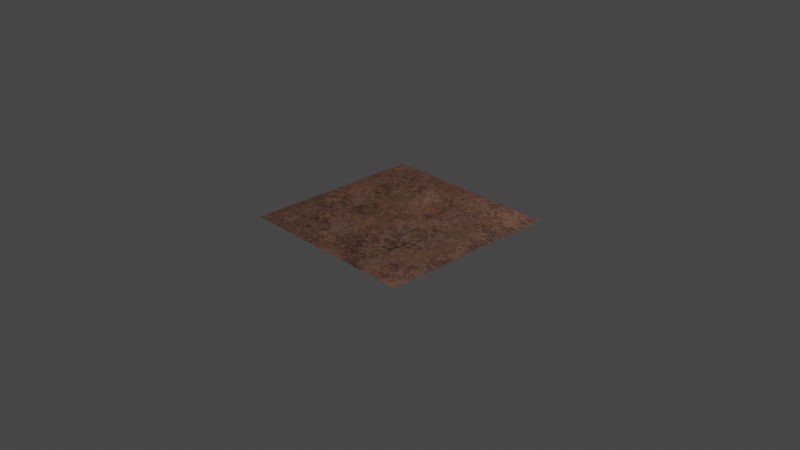 # Source: basic_stone.blend  (saved by Blender 4.0.36; exported with 4.5.12 LTS)
import bpy
from mathutils import Matrix  # noqa: F401  (used for matrix-valued properties, if any)

bpy.ops.wm.read_factory_settings(use_empty=True)
scene = bpy.context.scene
scene.name = 'Scene'

# ---- collections
col_collection = bpy.data.collections.new('Collection'); scene.collection.children.link(col_collection)

# ---- materials (node trees are filled in below, after node groups)
mat_basic_stone_03 = bpy.data.materials.new('basic_stone_03')
mat_basic_stone_03.use_transparent_shadow = False

# ---- node groups
ng_normal_bake_052 = bpy.data.node_groups.new('normal_bake.052', 'ShaderNodeTree')
_s = ng_normal_bake_052.interface.new_socket(name='Vector', in_out='OUTPUT', socket_type='NodeSocketVector')
_s = ng_normal_bake_052.interface.new_socket(name='Color', in_out='INPUT', socket_type='NodeSocketVector')
_s.hide_value = True
_N = ng_normal_bake_052.nodes; _L = ng_normal_bake_052.links
n0 = _N.new('ShaderNodeVectorMath'); n0.name = 'Vector Math.001'; n0.location = (-4, -55)
n0.operation = 'DOT_PRODUCT'
n1 = _N.new('ShaderNodeVectorMath'); n1.name = 'Vector Math.005'; n1.location = (-264, -55)
n1.operation = 'CROSS_PRODUCT'
n2 = _N.new('NodeReroute'); n2.name = 'Reroute'; n2.location = (-85, 62)
n2.width = 16
n2.socket_idname = 'NodeSocketVector'
n3 = _N.new('ShaderNodeNewGeometry'); n3.name = 'Geometry'; n3.location = (-577, -273)
n4 = _N.new('ShaderNodeTangent'); n4.name = 'Tangent'; n4.location = (-579, 25)
n4.width = 232
n4.direction_type = 'UV_MAP'
n5 = _N.new('NodeGroupInput'); n5.name = 'Group Input'; n5.location = (-552, 105)
n6 = _N.new('ShaderNodeMath'); n6.name = 'Math'; n6.location = (174, -29)
n6.operation = 'MULTIPLY'
n6.inputs[1].default_value = -1.0
n7 = _N.new('ShaderNodeCombineXYZ'); n7.name = 'Combine XYZ'; n7.location = (484, -31)
n8 = _N.new('ShaderNodeVectorMath'); n8.name = 'Vector Math.002'; n8.location = (-3, -240)
n8.operation = 'DOT_PRODUCT'
n9 = _N.new('ShaderNodeVectorMath'); n9.name = 'Vector Math.004'; n9.location = (670, -109)
n9.hide = True
n9.inputs[1].default_value = (0.5, 0.5, 0.5)
n10 = _N.new('ShaderNodeVectorMath'); n10.name = 'Vector Math.003'; n10.location = (670, -74)
n10.hide = True
n10.operation = 'SCALE'
n10.inputs[3].default_value = 0.5
n11 = _N.new('ShaderNodeVectorMath'); n11.name = 'Vector Math'; n11.location = (-2, 101)
n11.operation = 'DOT_PRODUCT'
n12 = _N.new('NodeGroupOutput'); n12.name = 'Group Output'; n12.location = (878, -85)
_L.new(n11.outputs[1], n7.inputs[0])
_L.new(n6.outputs[0], n7.inputs[1])
_L.new(n8.outputs[1], n7.inputs[2])
_L.new(n2.outputs[0], n11.inputs[0])
_L.new(n2.outputs[0], n0.inputs[0])
_L.new(n2.outputs[0], n8.inputs[0])
_L.new(n4.outputs[0], n1.inputs[0])
_L.new(n3.outputs[1], n1.inputs[1])
_L.new(n4.outputs[0], n11.inputs[1])
_L.new(n1.outputs[0], n0.inputs[1])
_L.new(n3.outputs[1], n8.inputs[1])
_L.new(n5.outputs[0], n2.inputs[0])
_L.new(n7.outputs[0], n10.inputs[0])
_L.new(n9.outputs[0], n12.inputs[0])
_L.new(n10.outputs[0], n9.inputs[0])
_L.new(n0.outputs[1], n6.inputs[0])
n12.is_active_output = True
ng_color_variation_003 = bpy.data.node_groups.new('color_variation.003', 'ShaderNodeTree')
_s = ng_color_variation_003.interface.new_socket(name='Color', in_out='OUTPUT', socket_type='NodeSocketColor')
_s.default_value = (0.0, 0.0, 0.0, 0.0)
_s = ng_color_variation_003.interface.new_socket(name='Color', in_out='INPUT', socket_type='NodeSocketColor')
_s.default_value = (0.8, 0.0, 0.0, 1.0)
_s = ng_color_variation_003.interface.new_socket(name='Hue', in_out='INPUT', socket_type='NodeSocketFloat')
_s.subtype = 'FACTOR'
_s.min_value = 0.0
_s.max_value = 1.0
_s = ng_color_variation_003.interface.new_socket(name='Saturation', in_out='INPUT', socket_type='NodeSocketFloat')
_s.subtype = 'FACTOR'
_s.min_value = 0.0
_s.max_value = 1.0
_s = ng_color_variation_003.interface.new_socket(name='Value', in_out='INPUT', socket_type='NodeSocketFloat')
_s.subtype = 'FACTOR'
_s.min_value = 0.0
_s.max_value = 1.0
_s = ng_color_variation_003.interface.new_socket(name='Seed', in_out='INPUT', socket_type='NodeSocketFloat')
_s.min_value = 0.0
_s.max_value = 1e+04
_s = ng_color_variation_003.interface.new_socket(name='Replace Seed', in_out='INPUT', socket_type='NodeSocketFloat')
_s.min_value = 0.0
_s.max_value = 1e+04
_s.hide_value = True
_N = ng_color_variation_003.nodes; _L = ng_color_variation_003.links
n0 = _N.new('NodeGroupOutput'); n0.name = 'Group Output'; n0.location = (479, 140)
n1 = _N.new('ShaderNodeMath'); n1.name = 'Math.002'; n1.location = (-100, 217)
n1.operation = 'MULTIPLY_ADD'
n2 = _N.new('ShaderNodeMath'); n2.name = 'Math.006'; n2.location = (-102, -149)
n2.operation = 'MULTIPLY_ADD'
n2.inputs[2].default_value = 1.0
n3 = _N.new('ShaderNodeObjectInfo'); n3.name = 'Object Info.001'; n3.location = (-1345, -256)
n3.hide = True
n4 = _N.new('ShaderNodeMath'); n4.name = 'Math.012'; n4.location = (-1348, -162)
n4.hide = True
n4.operation = 'GREATER_THAN'
n4.inputs[1].default_value = 0.0
n5 = _N.new('ShaderNodeMix'); n5.name = 'Mix'; n5.location = (-1345, -206)
n5.hide = True
n6 = _N.new('NodeGroupInput'); n6.name = 'Group Input'; n6.location = (-1568, 107)
n7 = _N.new('ShaderNodeTexWhiteNoise'); n7.name = 'White Noise Texture'; n7.location = (-1013, -269)
n7.noise_dimensions = '1D'
n8 = _N.new('ShaderNodeMapRange'); n8.name = 'Map Range'; n8.location = (-372, -141)
n8.hide = True
n8.inputs[3].default_value = -0.5
n8.inputs[4].default_value = 0.5
n9 = _N.new('ShaderNodeMath'); n9.name = 'Math.007'; n9.location = (-444, -492)
n9.hide = True
n9.operation = 'MULTIPLY_ADD'
n9.inputs[1].default_value = 2.0
n9.inputs[2].default_value = -1.0
n10 = _N.new('ShaderNodeSeparateXYZ'); n10.name = 'Separate XYZ.001'; n10.location = (-814, -275)
n11 = _N.new('ShaderNodeMath'); n11.name = 'Math.003'; n11.location = (-442, -262)
n11.operation = 'MULTIPLY_ADD'
n11.inputs[1].default_value = 2.0
n11.inputs[2].default_value = -1.0
n12 = _N.new('ShaderNodeMath'); n12.name = 'Math.005'; n12.location = (-97, 32)
n12.operation = 'MULTIPLY_ADD'
n12.inputs[2].default_value = 1.0
n13 = _N.new('ShaderNodeHueSaturation'); n13.name = 'Hue/Saturation/Value'; n13.location = (134, 80)
n14 = _N.new('ShaderNodeMath'); n14.name = 'Math'; n14.location = (-1333, -320)
n14.hide = True
_L.new(n3.outputs[5], n5.inputs[2])
_L.new(n6.outputs[5], n4.inputs[0])
_L.new(n4.outputs[0], n5.inputs[0])
_L.new(n6.outputs[5], n5.inputs[3])
_L.new(n6.outputs[0], n13.inputs[4])
_L.new(n13.outputs[0], n0.inputs[0])
_L.new(n10.outputs[0], n8.inputs[0])
_L.new(n8.outputs[0], n1.inputs[0])
_L.new(n1.outputs[0], n13.inputs[0])
_L.new(n6.outputs[1], n1.inputs[1])
_L.new(n10.outputs[1], n11.inputs[0])
_L.new(n11.outputs[0], n12.inputs[0])
_L.new(n6.outputs[2], n12.inputs[1])
_L.new(n10.outputs[2], n9.inputs[0])
_L.new(n9.outputs[0], n2.inputs[0])
_L.new(n6.outputs[3], n2.inputs[1])
_L.new(n2.outputs[0], n13.inputs[2])
_L.new(n7.outputs[1], n10.inputs[0])
_L.new(n5.outputs[0], n14.inputs[0])
_L.new(n6.outputs[4], n14.inputs[1])
_L.new(n14.outputs[0], n7.inputs[1])
_L.new(n12.outputs[0], n13.inputs[1])
n0.is_active_output = True
ng_vector_detect = bpy.data.node_groups.new('vector_detect', 'ShaderNodeTree')
_s = ng_vector_detect.interface.new_socket(name='Vector', in_out='OUTPUT', socket_type='NodeSocketVector')
_s = ng_vector_detect.interface.new_socket(name='IF', in_out='INPUT', socket_type='NodeSocketVector')
_s.hide_value = True
_s = ng_vector_detect.interface.new_socket(name='ELSE', in_out='INPUT', socket_type='NodeSocketVector')
_s.hide_value = True
_N = ng_vector_detect.nodes; _L = ng_vector_detect.links
n0 = _N.new('ShaderNodeVectorMath'); n0.name = 'Vector Math'; n0.location = (-301, 22)
n0.hide = True
n0.operation = 'LENGTH'
n1 = _N.new('ShaderNodeMath'); n1.name = 'Math'; n1.location = (-296, -14)
n1.hide = True
n1.operation = 'CEIL'
n2 = _N.new('NodeReroute'); n2.name = 'Reroute'; n2.location = (-345, 12)
n2.width = 16
n2.socket_idname = 'NodeSocketVector'
n3 = _N.new('NodeGroupInput'); n3.name = 'Group Input'; n3.location = (-619, 44)
n4 = _N.new('NodeGroupOutput'); n4.name = 'Group Output'; n4.location = (-103, 31)
n5 = _N.new('ShaderNodeMix'); n5.name = 'Mix'; n5.location = (-292, -51)
n5.hide = True
n5.data_type = 'RGBA'
_L.new(n0.outputs[1], n1.inputs[0])
_L.new(n1.outputs[0], n5.inputs[0])
_L.new(n2.outputs[0], n0.inputs[0])
_L.new(n2.outputs[0], n5.inputs[7])
_L.new(n3.outputs[1], n5.inputs[6])
_L.new(n5.outputs[2], n4.inputs[0])
_L.new(n3.outputs[0], n2.inputs[0])
n4.is_active_output = True
ng_region_variation_001 = bpy.data.node_groups.new('Region Variation.001', 'ShaderNodeTree')
_s = ng_region_variation_001.interface.new_socket(name='Color', in_out='OUTPUT', socket_type='NodeSocketColor')
_s.default_value = (0.0, 0.0, 0.0, 0.0)
_s = ng_region_variation_001.interface.new_socket(name='Linear', in_out='OUTPUT', socket_type='NodeSocketFloat')
_s = ng_region_variation_001.interface.new_socket(name='Snap', in_out='OUTPUT', socket_type='NodeSocketFloat')
_s = ng_region_variation_001.interface.new_socket(name='Vector', in_out='OUTPUT', socket_type='NodeSocketVector')
_s = ng_region_variation_001.interface.new_socket(name='Color', in_out='INPUT', socket_type='NodeSocketColor')
_s.default_value = (0.8, 0.0, 0.0, 1.0)
_s = ng_region_variation_001.interface.new_socket(name='Hue', in_out='INPUT', socket_type='NodeSocketFloat')
_s.subtype = 'FACTOR'
_s.default_value = 0.01
_s.min_value = 0.0
_s.max_value = 1.0
_s = ng_region_variation_001.interface.new_socket(name='Saturation', in_out='INPUT', socket_type='NodeSocketFloat')
_s.subtype = 'FACTOR'
_s.min_value = 0.0
_s.max_value = 1.0
_s = ng_region_variation_001.interface.new_socket(name='Value', in_out='INPUT', socket_type='NodeSocketFloat')
_s.subtype = 'FACTOR'
_s.min_value = 0.0
_s.max_value = 1.0
_s = ng_region_variation_001.interface.new_socket(name='Seed', in_out='INPUT', socket_type='NodeSocketFloat')
_s.min_value = 0.0
_s.max_value = 1e+04
_s = ng_region_variation_001.interface.new_socket(name='Detail Scale', in_out='INPUT', socket_type='NodeSocketFloat')
_s.default_value = 6.0
_s.min_value = -1000.0
_s.max_value = 1000.0
_s = ng_region_variation_001.interface.new_socket(name='Overall Scale', in_out='INPUT', socket_type='NodeSocketFloat')
_s.default_value = 1.0
_s.min_value = -1e+04
_s.max_value = 1e+04
_s = ng_region_variation_001.interface.new_socket(name='ELSE', in_out='INPUT', socket_type='NodeSocketVector')
_s.hide_value = True
_N = ng_region_variation_001.nodes; _L = ng_region_variation_001.links
n0 = _N.new('ShaderNodeMix'); n0.name = 'Mix.002'; n0.location = (50, 55)
n0.data_type = 'RGBA'
n0.blend_type = 'LINEAR_LIGHT'
n0.inputs[0].default_value = 0.4083
n1 = _N.new('ShaderNodeVectorMath'); n1.name = 'Vector Math'; n1.location = (462, -98)
n1.operation = 'MULTIPLY'
n2 = _N.new('NodeReroute'); n2.name = 'Reroute'; n2.location = (-246, -151)
n2.width = 16
n2.socket_idname = 'NodeSocketVector'
n3 = _N.new('NodeGroupOutput'); n3.name = 'Group Output'; n3.location = (1113, 52)
n4 = _N.new('ShaderNodeMix'); n4.name = 'Mix.001'; n4.location = (54, -181)
n4.hide = True
n4.data_type = 'RGBA'
n4.blend_type = 'LINEAR_LIGHT'
n4.inputs[0].default_value = 0.8417
n5 = _N.new('ShaderNodeTexVoronoi'); n5.name = 'Voronoi Texture.001'; n5.location = (258, 181)
n5.voronoi_dimensions = '4D'
n5.inputs[2].default_value = 0.5
n5.inputs[3].default_value = 1.0
n6 = _N.new('ShaderNodeTexWhiteNoise'); n6.name = 'White Noise Texture'; n6.location = (463, 32)
n7 = _N.new('ShaderNodeTexNoise'); n7.name = 'Noise Texture'; n7.location = (-139, -70)
n7.hide = True
n7.inputs[2].default_value = 9.5
n7.inputs[3].default_value = 8.0
n7.inputs[4].default_value = 0.825
n8 = _N.new('ShaderNodeGroup'); n8.name = 'Group.001'; n8.location = (853, 216)
n8.width = 164
n8.node_tree = ng_color_variation_003
n9 = _N.new('ShaderNodeTexVoronoi'); n9.name = 'Voronoi Texture'; n9.location = (251, -223)
n9.voronoi_dimensions = '4D'
n9.inputs[3].default_value = 1.0
n10 = _N.new('ShaderNodeGroup'); n10.name = 'Group'; n10.location = (-703, -118)
n10.node_tree = ng_vector_detect
n11 = _N.new('ShaderNodeTexCoord'); n11.name = 'Texture Coordinate'; n11.location = (-885, -106)
n12 = _N.new('NodeGroupInput'); n12.name = 'Group Input'; n12.location = (-799, 212)
n13 = _N.new('ShaderNodeVectorMath'); n13.name = 'Vector Math.001'; n13.location = (-504, -114)
n13.operation = 'SCALE'
_L.new(n6.outputs[1], n8.inputs[5])
_L.new(n2.outputs[0], n4.inputs[6])
_L.new(n13.outputs[0], n2.inputs[0])
_L.new(n7.outputs[1], n0.inputs[7])
_L.new(n2.outputs[0], n7.inputs[0])
_L.new(n0.outputs[2], n5.inputs[0])
_L.new(n2.outputs[0], n0.inputs[6])
_L.new(n4.outputs[2], n9.inputs[0])
_L.new(n1.outputs[0], n6.inputs[0])
_L.new(n7.outputs[1], n4.inputs[7])
_L.new(n5.outputs[1], n1.inputs[1])
_L.new(n9.outputs[1], n1.inputs[0])
_L.new(n8.outputs[0], n3.inputs[0])
_L.new(n12.outputs[0], n8.inputs[0])
_L.new(n12.outputs[1], n8.inputs[1])
_L.new(n12.outputs[2], n8.inputs[2])
_L.new(n12.outputs[3], n8.inputs[3])
_L.new(n12.outputs[4], n8.inputs[4])
_L.new(n12.outputs[6], n13.inputs[3])
_L.new(n6.outputs[0], n3.inputs[2])
_L.new(n9.outputs[0], n3.inputs[1])
_L.new(n12.outputs[5], n9.inputs[2])
_L.new(n12.outputs[4], n5.inputs[1])
_L.new(n12.outputs[4], n9.inputs[1])
_L.new(n10.outputs[0], n13.inputs[0])
_L.new(n11.outputs[3], n10.inputs[1])
_L.new(n12.outputs[7], n10.inputs[0])
_L.new(n13.outputs[0], n3.inputs[3])
n3.is_active_output = True
ng_basic_stone = bpy.data.node_groups.new('basic_stone', 'ShaderNodeTree')
_s = ng_basic_stone.interface.new_socket(name='BSDF', in_out='OUTPUT', socket_type='NodeSocketShader')
_s = ng_basic_stone.interface.new_socket(name='Color Bake', in_out='OUTPUT', socket_type='NodeSocketColor')
_s.default_value = (0.5, 0.5, 0.5, 1.0)
_s = ng_basic_stone.interface.new_socket(name='Metallic Bake', in_out='OUTPUT', socket_type='NodeSocketFloat')
_s = ng_basic_stone.interface.new_socket(name='Roughness Bake', in_out='OUTPUT', socket_type='NodeSocketFloat')
_s.subtype = 'FACTOR'
_s.default_value = 0.5
_s.min_value = 0.0
_s.max_value = 1.0
_s = ng_basic_stone.interface.new_socket(name='Normal Bake', in_out='OUTPUT', socket_type='NodeSocketVector')
_s = ng_basic_stone.interface.new_socket(name='Color', in_out='INPUT', socket_type='NodeSocketColor')
_s.default_value = (0.2597, 0.1515, 0.1158, 1.0)
_s = ng_basic_stone.interface.new_socket(name='Metallic', in_out='INPUT', socket_type='NodeSocketFloat')
_s.subtype = 'FACTOR'
_s.min_value = 0.0
_s.max_value = 1.0
_s = ng_basic_stone.interface.new_socket(name='Roughness', in_out='INPUT', socket_type='NodeSocketFloat')
_s.subtype = 'FACTOR'
_s.default_value = 0.6947
_s.min_value = 0.0
_s.max_value = 1.0
_s = ng_basic_stone.interface.new_socket(name='--COLOR VARIATION--', in_out='INPUT', socket_type='NodeSocketFloat')
_s.hide_value = True
_s = ng_basic_stone.interface.new_socket(name='Hue', in_out='INPUT', socket_type='NodeSocketFloat')
_s.subtype = 'FACTOR'
_s.default_value = 0.01032
_s.min_value = 0.0
_s.max_value = 1.0
_s = ng_basic_stone.interface.new_socket(name='Saturation', in_out='INPUT', socket_type='NodeSocketFloat')
_s.subtype = 'FACTOR'
_s.default_value = 0.1011
_s.min_value = 0.0
_s.max_value = 1.0
_s = ng_basic_stone.interface.new_socket(name='Value', in_out='INPUT', socket_type='NodeSocketFloat')
_s.subtype = 'FACTOR'
_s.default_value = 0.8
_s.min_value = 0.0
_s.max_value = 1.0
_s = ng_basic_stone.interface.new_socket(name='--OTHER--', in_out='INPUT', socket_type='NodeSocketFloat')
_s.hide_value = True
_s = ng_basic_stone.interface.new_socket(name='Holes', in_out='INPUT', socket_type='NodeSocketFloat')
_s.default_value = 0.5
_s.min_value = 0.0
_s.max_value = 1e+04
_s = ng_basic_stone.interface.new_socket(name='Seed', in_out='INPUT', socket_type='NodeSocketFloat')
_s.default_value = 40.3
_s.min_value = 0.0
_s.max_value = 1e+04
_s = ng_basic_stone.interface.new_socket(name='Detail Scale', in_out='INPUT', socket_type='NodeSocketFloat')
_s.default_value = 3.52
_s.min_value = -1000.0
_s.max_value = 1000.0
_s = ng_basic_stone.interface.new_socket(name='Overall Scale', in_out='INPUT', socket_type='NodeSocketFloat')
_s.default_value = 1.0
_s.min_value = -1e+04
_s.max_value = 1e+04
_s = ng_basic_stone.interface.new_socket(name='Bump', in_out='INPUT', socket_type='NodeSocketFloat')
_s.default_value = 1.0
_s.min_value = -1e+04
_s.max_value = 1e+04
_s = ng_basic_stone.interface.new_socket(name='vector', in_out='INPUT', socket_type='NodeSocketVector')
_s.hide_value = True
_N = ng_basic_stone.nodes; _L = ng_basic_stone.links
n0 = _N.new('NodeGroupOutput'); n0.name = 'Group Output'; n0.location = (463, 22)
n1 = _N.new('NodeReroute'); n1.name = 'Reroute'; n1.location = (-203, -170)
n1.width = 16
n1.socket_idname = 'NodeSocketFloat'
n2 = _N.new('ShaderNodeBsdfPrincipled'); n2.name = 'Principled BSDF'; n2.location = (-115, -68)
n2.inputs[3].default_value = 1.45
n3 = _N.new('ShaderNodeMath'); n3.name = 'Math.003'; n3.location = (-531, -370)
n3.operation = 'MULTIPLY'
n4 = _N.new('ShaderNodeMath'); n4.name = 'Math.004'; n4.location = (-920, 84)
n4.operation = 'MULTIPLY'
n5 = _N.new('ShaderNodeGroup'); n5.name = 'Group'; n5.location = (-12, -450)
n5.width = 199
n5.node_tree = ng_normal_bake_052
n6 = _N.new('ShaderNodeMapRange'); n6.name = 'Map Range'; n6.location = (-896, -154)
n6.width = 171
n6.hide = True
n7 = _N.new('ShaderNodeMath'); n7.name = 'Math'; n7.location = (-873, -209)
n7.hide = True
n7.operation = 'MULTIPLY'
n7.inputs[1].default_value = 0.001
n8 = _N.new('ShaderNodeMath'); n8.name = 'Math.005'; n8.location = (-712, -194)
n8.operation = 'SUBTRACT'
n9 = _N.new('ShaderNodeMath'); n9.name = 'Math.002'; n9.location = (-529, -210)
n9.operation = 'MULTIPLY'
n10 = _N.new('ShaderNodeBump'); n10.name = 'Bump'; n10.location = (-286, -228)
n10.inputs[1].default_value = 1.0
n10.inputs[2].default_value = 1.0
n11 = _N.new('ShaderNodeMapRange'); n11.name = 'Map Range.001'; n11.location = (-1161, -167)
n11.width = 171
n11.hide = True
n11.inputs[4].default_value = 0.5
n12 = _N.new('ShaderNodeMapRange'); n12.name = 'Map Range.002'; n12.location = (-1158, -235)
n12.width = 171
n12.hide = True
n12.inputs[3].default_value = 0.5
n13 = _N.new('ShaderNodeMath'); n13.name = 'Math.001'; n13.location = (-929, -488)
n13.hide = True
n13.operation = 'DIVIDE'
n13.inputs[0].default_value = 1.0
n14 = _N.new('NodeGroupInput'); n14.name = 'Group Input'; n14.location = (-1573, 23)
n15 = _N.new('ShaderNodeTexNoise'); n15.name = 'Noise Texture'; n15.location = (-732, -775)
n15.noise_dimensions = '4D'
n15.inputs[2].default_value = 20.0
n15.inputs[3].default_value = 4.0
n16 = _N.new('ShaderNodeMapRange'); n16.name = 'Map Range.003'; n16.location = (-738, -498)
n16.inputs[1].default_value = 0.64
n17 = _N.new('ShaderNodeMath'); n17.name = 'Math.006'; n17.location = (-967, -579)
n17.hide = True
n17.operation = 'MULTIPLY'
n17.inputs[1].default_value = 0.12
n18 = _N.new('ShaderNodeGroup'); n18.name = 'Group.002'; n18.location = (-1178, 158)
n18.width = 187
n18.node_tree = ng_region_variation_001
_L.new(n14.outputs[1], n0.inputs[2])
_L.new(n2.outputs[0], n0.inputs[0])
_L.new(n14.outputs[1], n2.inputs[1])
_L.new(n14.outputs[0], n18.inputs[0])
_L.new(n18.outputs[0], n0.inputs[1])
_L.new(n18.outputs[0], n2.inputs[0])
_L.new(n1.outputs[0], n2.inputs[2])
_L.new(n1.outputs[0], n0.inputs[3])
_L.new(n18.outputs[2], n6.inputs[0])
_L.new(n14.outputs[2], n11.inputs[0])
_L.new(n14.outputs[2], n12.inputs[0])
_L.new(n12.outputs[0], n6.inputs[4])
_L.new(n11.outputs[0], n6.inputs[3])
_L.new(n6.outputs[0], n1.inputs[0])
_L.new(n14.outputs[4], n18.inputs[1])
_L.new(n14.outputs[5], n18.inputs[2])
_L.new(n14.outputs[6], n18.inputs[3])
_L.new(n14.outputs[9], n18.inputs[4])
_L.new(n14.outputs[10], n18.inputs[5])
_L.new(n3.outputs[0], n10.inputs[3])
_L.new(n10.outputs[0], n2.inputs[5])
_L.new(n4.outputs[0], n7.inputs[0])
_L.new(n14.outputs[11], n18.inputs[6])
_L.new(n14.outputs[11], n13.inputs[1])
_L.new(n8.outputs[0], n9.inputs[0])
_L.new(n13.outputs[0], n9.inputs[1])
_L.new(n9.outputs[0], n3.inputs[0])
_L.new(n14.outputs[12], n3.inputs[1])
_L.new(n10.outputs[0], n5.inputs[0])
_L.new(n5.outputs[0], n0.inputs[4])
_L.new(n18.outputs[1], n4.inputs[0])
_L.new(n18.outputs[2], n4.inputs[1])
_L.new(n15.outputs[0], n16.inputs[0])
_L.new(n7.outputs[0], n8.inputs[0])
_L.new(n16.outputs[0], n8.inputs[1])
_L.new(n14.outputs[8], n17.inputs[0])
_L.new(n14.outputs[13], n18.inputs[7])
_L.new(n18.outputs[3], n15.inputs[0])
_L.new(n14.outputs[9], n15.inputs[1])
_L.new(n17.outputs[0], n16.inputs[4])
n0.is_active_output = True

# ---- material node trees
mat_basic_stone_03.use_nodes = True; mat_basic_stone_03.node_tree.nodes.clear()
_N = mat_basic_stone_03.node_tree.nodes; _L = mat_basic_stone_03.node_tree.links
n0 = _N.new('ShaderNodeOutputMaterial'); n0.name = 'Material Output'; n0.location = (300, 300)
n1 = _N.new('ShaderNodeGroup'); n1.name = 'Group'; n1.location = (-15, 285)
n1.width = 201
n1.node_tree = ng_basic_stone
n1.inputs[0].default_value = (0.1442, 0.06848, 0.04518, 1.0)
n1.inputs[1].default_value = 0.0
n1.inputs[2].default_value = 1.0
n1.inputs[3].default_value = 0.0
n1.inputs[4].default_value = 0.01032
n1.inputs[5].default_value = 0.2011
n1.inputs[6].default_value = 1.0
n1.inputs[7].default_value = 0.0
n1.inputs[8].default_value = 0.5
n1.inputs[9].default_value = 40.3
n1.inputs[10].default_value = 3.52
n1.inputs[11].default_value = 1.0
n1.inputs[12].default_value = 1.0
n1.inputs[13].default_value = (0.0, 0.0, 0.0)
_L.new(n1.outputs[0], n0.inputs[0])
n0.is_active_output = True

# ---- world
world_world = bpy.data.worlds.new('World'); scene.world = world_world
world_world.use_nodes = True; world_world.node_tree.nodes.clear()
_N = world_world.node_tree.nodes; _L = world_world.node_tree.links
n0 = _N.new('ShaderNodeOutputWorld'); n0.name = 'World Output'; n0.location = (300, 300)
n1 = _N.new('ShaderNodeBackground'); n1.name = 'Background'; n1.location = (10, 300)
n1.inputs[0].default_value = (0.05088, 0.05088, 0.05088, 1.0)
_L.new(n1.outputs[0], n0.inputs[0])
n0.is_active_output = True
world_world.color = (0.05088, 0.05088, 0.05088)
world_world.use_sun_shadow = False
world_world.sun_shadow_jitter_overblur = 0.0

# ---- cameras
cam_camera = bpy.data.cameras.new('Camera')
cam_camera.clip_end = 100.0
cam_camera.ortho_scale = 7.314

# ---- lights
light_light = bpy.data.lights.new('Light', 'POINT')
light_light.transmission_factor = 0.0
light_light.use_soft_falloff = False
light_light.energy = 1000.0
light_light.shadow_soft_size = 0.1
light_light.shadow_maximum_resolution = 0.006
light_light.use_absolute_resolution = True

# ---- meshes
me_plane = bpy.data.meshes.new('Plane')
me_plane.from_pydata([(-1.0, -1.0, 0.0), (1.0, -1.0, 0.0), (-1.0, 1.0, 0.0), (1.0, 1.0, 0.0)], [], [(0, 1, 3, 2)])
_uv = me_plane.uv_layers.new(name='UVMap')
_uv.uv.foreach_set('vector', [0.0, 0.0, 1.0, 0.0, 1.0, 1.0, 0.0, 1.0])
me_plane.materials.append(mat_basic_stone_03)
me_plane.use_remesh_fix_poles = True
me_plane.use_remesh_preserve_attributes = False
me_plane.update()

# ---- objects
ob_light = bpy.data.objects.new('Light', light_light)
ob_camera = bpy.data.objects.new('Camera', cam_camera)
ob_plane = bpy.data.objects.new('Plane', me_plane)

# ---- transforms, parenting, visibility, modifiers, constraints
ob_light.location = (4.076, 1.005, 5.904)
ob_light.rotation_euler = (0.6503, 0.05522, 1.866)
ob_light.lock_rotations_4d = False
ob_light.empty_display_type = 'ARROWS'
ob_light.color = (0.0, 0.0, 0.0, 0.0)
ob_light.lineart.crease_threshold = 0.0
ob_camera.location = (7.359, -6.926, 4.958)
ob_camera.rotation_euler = (1.109, 0.0, 0.8149)
ob_camera.lock_rotations_4d = False
ob_camera.empty_display_type = 'ARROWS'
ob_camera.color = (0.0, 0.0, 0.0, 0.0)
ob_camera.display_type = 'WIRE'
ob_camera.lineart.crease_threshold = 0.0
ob_plane.location = (0.0, 0.0, 0.0)

# ---- collection membership
col_collection.objects.link(ob_light)
col_collection.objects.link(ob_camera)
col_collection.objects.link(ob_plane)

# ---- scene / render settings (as saved in the file)
scene.camera = ob_camera
scene.frame_start = 1; scene.frame_end = 250; scene.frame_set(1)
scene.render.engine = 'BLENDER_EEVEE_NEXT'
scene.cycles.use_denoising = False
scene.cycles.sampling_pattern = 'TABULATED_SOBOL'
scene.cycles.use_light_tree = False
scene.view_settings.view_transform = 'Filmic'
bpy.context.view_layer.update()
